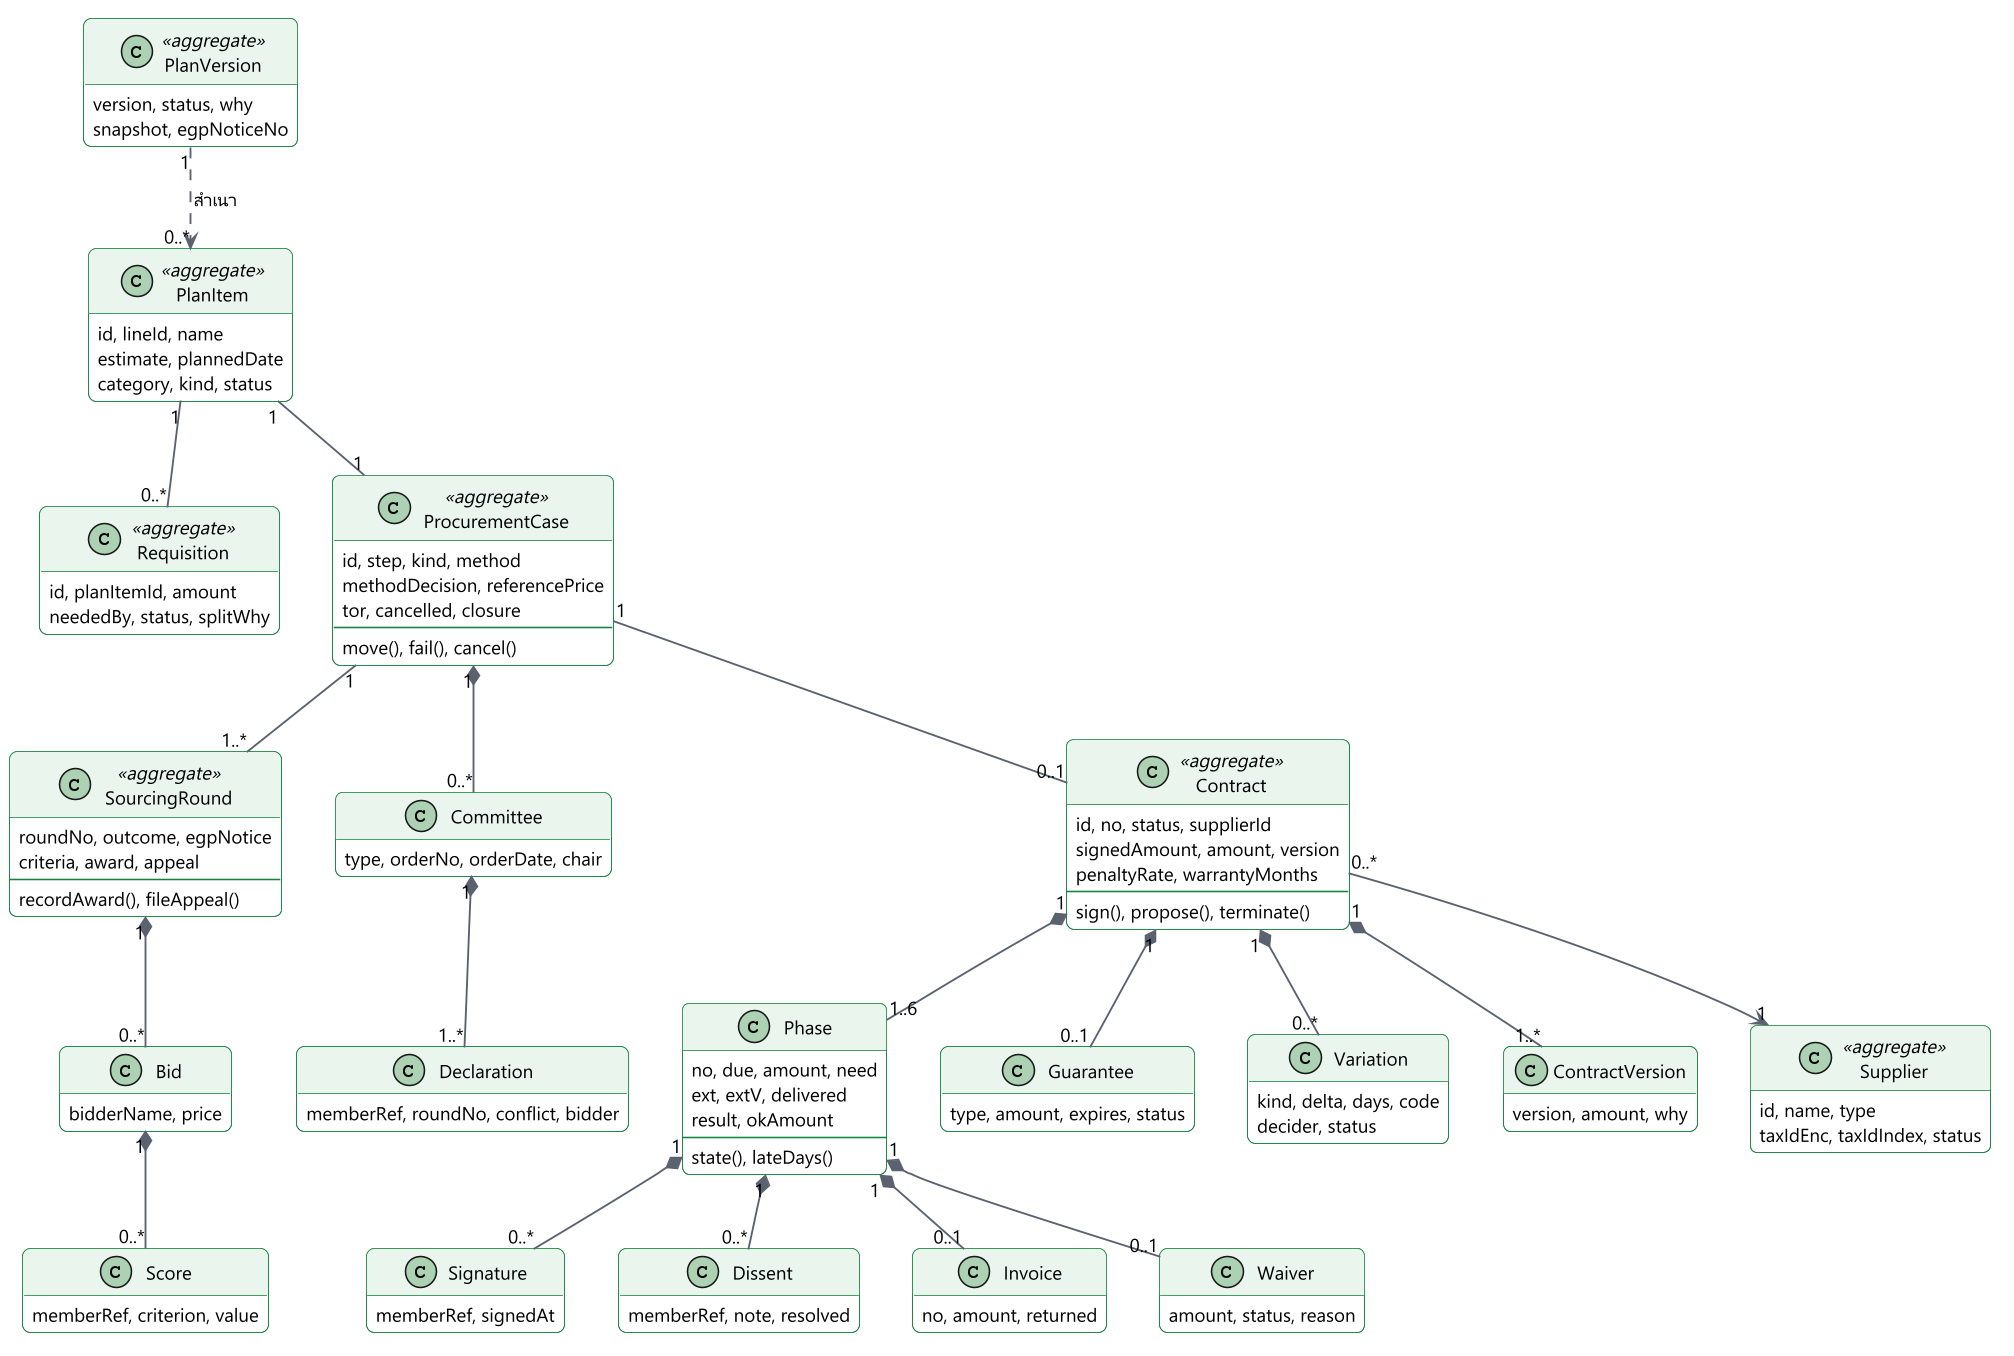

The diagram above was rendered by PlantUML. Its source (embedded in the PNG):
@startuml
!include include/common.puml
' title.th: แบบจำลองโดเมนของ procurement
' title.en: The procurement domain model
' desc.th: aggregate หลักคือ PlanItem, PlanVersion, Requisition, ProcurementCase, SourcingRound, Contract และ Supplier แฟ้มผูกกับรายการในแผนหนึ่งรายการ และมีหลายรอบ สัญญาถืองวด ลายมือชื่อ ฉบับ การแก้ไข และหลักประกัน
' desc.en: The main aggregates are PlanItem, PlanVersion, Requisition, ProcurementCase, SourcingRound, Contract and Supplier. A case belongs to one plan item and has many rounds. A contract owns its phases, signatures, versions, changes and guarantee.
skinparam nodesep 34
skinparam ranksep 46
skinparam defaultTextAlignment left
hide empty methods
class PlanItem <<aggregate>> {
  id, lineId, name
  estimate, plannedDate
  category, kind, status
}
class PlanVersion <<aggregate>> {
  version, status, why
  snapshot, egpNoticeNo
}
class Requisition <<aggregate>> {
  id, planItemId, amount
  neededBy, status, splitWhy
}
class ProcurementCase <<aggregate>> {
  id, step, kind, method
  methodDecision, referencePrice
  tor, cancelled, closure
  --
  move(), fail(), cancel()
}
class SourcingRound <<aggregate>> {
  roundNo, outcome, egpNotice
  criteria, award, appeal
  --
  recordAward(), fileAppeal()
}
class Committee {
  type, orderNo, orderDate, chair
}
class Declaration {
  memberRef, roundNo, conflict, bidder
}
class Bid {
  bidderName, price
}
class Score {
  memberRef, criterion, value
}
class Contract <<aggregate>> {
  id, no, status, supplierId
  signedAmount, amount, version
  penaltyRate, warrantyMonths
  --
  sign(), propose(), terminate()
}
class Phase {
  no, due, amount, need
  ext, extV, delivered
  result, okAmount
  --
  state(), lateDays()
}
class Signature {
  memberRef, signedAt
}
class Dissent {
  memberRef, note, resolved
}
class Invoice {
  no, amount, returned
}
class Waiver {
  amount, status, reason
}
class Guarantee {
  type, amount, expires, status
}
class Variation {
  kind, delta, days, code
  decider, status
}
class ContractVersion {
  version, amount, why
}
class Supplier <<aggregate>> {
  id, name, type
  taxIdEnc, taxIdIndex, status
}
PlanItem "1" -- "1" ProcurementCase
PlanItem "1" -- "0..*" Requisition
PlanVersion "1" ..> "0..*" PlanItem : $t("สำเนา", "snapshot")
ProcurementCase "1" -- "1..*" SourcingRound
ProcurementCase "1" *-- "0..*" Committee
Committee "1" *-- "1..*" Declaration
SourcingRound "1" *-- "0..*" Bid
Bid "1" *-- "0..*" Score
ProcurementCase "1" -- "0..1" Contract
Contract "1" *-- "1..6" Phase
Contract "1" *-- "0..1" Guarantee
Contract "1" *-- "0..*" Variation
Contract "1" *-- "1..*" ContractVersion
Phase "1" *-- "0..*" Signature
Phase "1" *-- "0..*" Dissent
Phase "1" *-- "0..1" Invoice
Phase "1" *-- "0..1" Waiver
Contract "0..*" --> "1" Supplier
@enduml